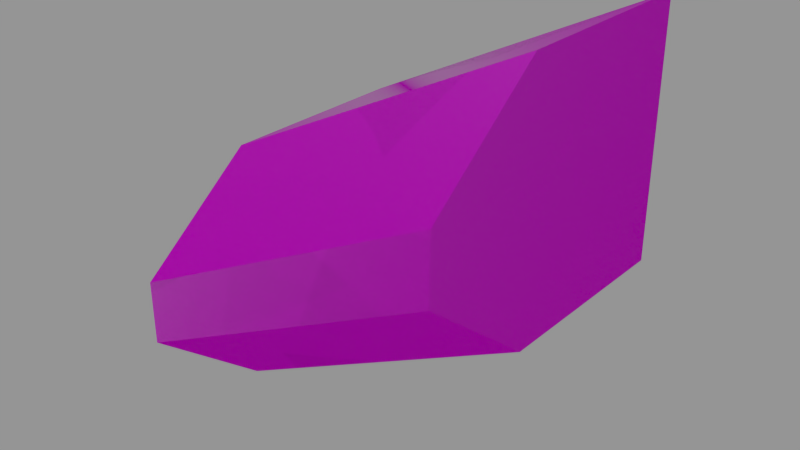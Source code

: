 # Source: Wings.blend  (saved by Blender 2.74.0; exported with 4.5.12 LTS)
import bpy
from mathutils import Matrix  # noqa: F401  (used for matrix-valued properties, if any)

bpy.ops.wm.read_factory_settings(use_empty=True)
scene = bpy.context.scene
scene.name = 'BlastDoorWingLeft0'

# ---- collections
col_collection_1 = bpy.data.collections.new('Collection 1'); scene.collection.children.link(col_collection_1)
col_collection_2 = bpy.data.collections.new('Collection 2'); scene.collection.children.link(col_collection_2)
col_collection_2.hide_render = True
col_collection_2.hide_viewport = True
col_collection_3 = bpy.data.collections.new('Collection 3'); scene.collection.children.link(col_collection_3)
col_collection_3.hide_render = True
col_collection_3.hide_viewport = True
col_collection_4 = bpy.data.collections.new('Collection 4'); scene.collection.children.link(col_collection_4)
col_collection_4.hide_render = True
col_collection_4.hide_viewport = True

# ---- images (referenced by path relative to the original .blend; pixels are not part of the script)
import os
ASSET_DIR = os.environ.get("B2B_ASSET_DIR", "")  # directory of the original .blend (textures are referenced by path, not embedded)
HERE = os.path.dirname(os.path.abspath(__file__))  # packed textures are extracted next to this script under _unpacked/

def load_image(name, relpath, width, height, colorspace="sRGB"):
    """Load a texture the original file referenced (path relative to the .blend, or extracted next to this script)."""
    p = next((c for c in (os.path.join(HERE, relpath), os.path.join(ASSET_DIR, relpath)) if relpath and os.path.exists(c)), "")
    if p:
        img = bpy.data.images.load(p, check_existing=True)
        img.name = name
    else:  # same state as the original file: an image datablock whose file is absent (Cycles renders it pink)
        img = bpy.data.images.new(name, width, height)
        img.source = "FILE"
        img.filepath = "//" + (relpath or name)
    img.colorspace_settings.name = colorspace
    return img
img_doorblock_cm_dds = load_image('DoorBlock_cm.dds', 'Textures/DoorBlock_cm.dds', 1024, 1024, 'sRGB')
img_doorblock_ng_dds = load_image('DoorBlock_ng.dds', 'Textures/DoorBlock_ng.dds', 1024, 1024, 'Non-Color')
img_doorblock_add_dds = load_image('DoorBlock_add.dds', 'Textures/DoorBlock_add.dds', 1024, 1024, 'Non-Color')
img_concrete1 = load_image('Concrete1', 'Textures/DoorBlock_me.dds', 1024, 1024, 'sRGB')
img_doorblock_ns_dds = load_image('DoorBlock_ns.dds', 'Textures/DoorBlock_ns.dds', 1024, 1024, 'Non-Color')

# ---- materials (node trees are filled in below, after node groups)
mat_blastdoorconcrete = bpy.data.materials.new('BlastDoorConcrete')
mat_blastdoorconcrete.alpha_threshold = 0.0
mat_blastdoorconcrete.diffuse_color = (0.5882, 0.5882, 0.5882, 1.0)
mat_blastdoorconcrete.specular_color = (0.9, 0.9, 0.9)
mat_blastdoorconcrete.roughness = 0.5
mat_blastdoorconcrete.specular_intensity = 0.0
mat_blastdoorconcrete.line_color = (0.0, 0.0, 0.0, 1.0)
mat_mountpoint = bpy.data.materials.new('MountPoint')
mat_mountpoint.alpha_threshold = 0.0
mat_mountpoint.diffuse_color = (0.317, 1.0, 0.032, 1.0)
mat_mountpoint.roughness = 0.5

# ---- node groups
ng_spaceengineers_dx9_shader = bpy.data.node_groups.new('SpaceEngineers_DX9_Shader', 'ShaderNodeTree')
_s = ng_spaceengineers_dx9_shader.interface.new_socket(name='Surface', in_out='OUTPUT', socket_type='NodeSocketShader')
_s = ng_spaceengineers_dx9_shader.interface.new_socket(name='Diffuse', in_out='INPUT', socket_type='NodeSocketColor')
_s = ng_spaceengineers_dx9_shader.interface.new_socket(name='Emissive', in_out='INPUT', socket_type='NodeSocketFloat')
_s.default_value = 1.0
_s.min_value = 0.0
_s.max_value = 1.0
_s = ng_spaceengineers_dx9_shader.interface.new_socket(name='Normal Map', in_out='INPUT', socket_type='NodeSocketColor')
_s.default_value = (0.5, 0.5, 1.0, 1.0)
_s = ng_spaceengineers_dx9_shader.interface.new_socket(name='Specularity', in_out='INPUT', socket_type='NodeSocketFloat')
_s.min_value = 0.0
_s.max_value = 1.0
_s = ng_spaceengineers_dx9_shader.interface.new_socket(name='Uniform Color', in_out='INPUT', socket_type='NodeSocketColor')
_s.default_value = (1.0, 1.0, 1.0, 1.0)
_s = ng_spaceengineers_dx9_shader.interface.new_socket(name='Specular Intensity', in_out='INPUT', socket_type='NodeSocketFloat')
_s.min_value = 0.0
_s.max_value = 1000.0
_s = ng_spaceengineers_dx9_shader.interface.new_socket(name='Specular Power', in_out='INPUT', socket_type='NodeSocketFloat')
_s.min_value = 0.0
_s.max_value = 1000.0
_N = ng_spaceengineers_dx9_shader.nodes; _L = ng_spaceengineers_dx9_shader.links
n0 = _N.new('NodeGroupInput'); n0.name = 'Group Input'; n0.location = (-400, 0)
n1 = _N.new('NodeGroupOutput'); n1.name = 'Group Output'; n1.location = (200, 0)
n2 = _N.new('ShaderNodeNormalMap'); n2.name = 'NormalMap'; n2.location = (-200, -200)
n3 = _N.new('ShaderNodeBsdfDiffuse'); n3.name = 'DiffuseColor'; n3.location = (-200, 0)
n3.label = 'Diffuse Color'
_L.new(n0.outputs[2], n2.inputs[1])
_L.new(n0.outputs[0], n3.inputs[0])
_L.new(n2.outputs[0], n3.inputs[2])
_L.new(n3.outputs[0], n1.inputs[0])
n1.is_active_output = True
ng_spaceengineers_dx11_shader = bpy.data.node_groups.new('SpaceEngineers_DX11_Shader', 'ShaderNodeTree')
_s = ng_spaceengineers_dx11_shader.interface.new_socket(name='Surface', in_out='OUTPUT', socket_type='NodeSocketShader')
_s = ng_spaceengineers_dx11_shader.interface.new_socket(name='Base Color', in_out='INPUT', socket_type='NodeSocketColor')
_s = ng_spaceengineers_dx11_shader.interface.new_socket(name='Metalness', in_out='INPUT', socket_type='NodeSocketFloat')
_s.min_value = 0.0
_s.max_value = 1.0
_s = ng_spaceengineers_dx11_shader.interface.new_socket(name='Normal Map', in_out='INPUT', socket_type='NodeSocketColor')
_s.default_value = (0.5, 0.5, 1.0, 1.0)
_s = ng_spaceengineers_dx11_shader.interface.new_socket(name='Metalness', in_out='INPUT', socket_type='NodeSocketFloat')
_s.min_value = 0.0
_s.max_value = 1.0
_s = ng_spaceengineers_dx11_shader.interface.new_socket(name='AO/Emissivity', in_out='INPUT', socket_type='NodeSocketColor')
_s.default_value = (1.0, 0.0, 0.0, 1.0)
_s = ng_spaceengineers_dx11_shader.interface.new_socket(name='Coloring Mask', in_out='INPUT', socket_type='NodeSocketFloat')
_s.min_value = 0.0
_s.max_value = 1.0
_N = ng_spaceengineers_dx11_shader.nodes; _L = ng_spaceengineers_dx11_shader.links
n0 = _N.new('NodeGroupInput'); n0.name = 'Group Input'; n0.location = (-400, 0)
n1 = _N.new('NodeGroupOutput'); n1.name = 'Group Output'; n1.location = (800, 0)
n2 = _N.new('ShaderNodeMath'); n2.name = 'Invert'; n2.location = (-200, 0)
n2.label = 'Invert'
n2.operation = 'SUBTRACT'
n2.inputs[0].default_value = 1.0
n3 = _N.new('ShaderNodeMath'); n3.name = 'Pow2'; n3.location = (0, 0)
n3.label = 'Pow2'
n3.operation = 'POWER'
n3.inputs[1].default_value = 2.0
n4 = _N.new('ShaderNodeNormalMap'); n4.name = 'NormalMap'; n4.location = (-200, -200)
n5 = _N.new('ShaderNodeFresnel'); n5.name = 'FresnelDiffuse'; n5.location = (200, -600)
n5.label = 'Fresnel Diffuse'
n6 = _N.new('ShaderNodeBsdfDiffuse'); n6.name = 'DiffuseColor'; n6.location = (200, -400)
n6.label = 'Diffuse Color'
n7 = _N.new('ShaderNodeBsdfAnisotropic'); n7.name = 'DiffuseGloss'; n7.location = (200, -200)
n7.label = 'Diffuse Gloss'
n7.distribution = 'GGX'
n7.inputs[0].default_value = (1.0, 1.0, 1.0, 1.0)
n8 = _N.new('ShaderNodeMixShader'); n8.name = 'MixColor'; n8.location = (400, -400)
n9 = _N.new('ShaderNodeBsdfAnisotropic'); n9.name = 'MetalGloss'; n9.location = (200, 0)
n9.label = 'Metal Gloss'
n9.distribution = 'GGX'
n10 = _N.new('ShaderNodeFresnel'); n10.name = 'FresnelMetal'; n10.location = (200, 200)
n10.label = 'Fresnel Metal '
n10.inputs[0].default_value = 25.0
n11 = _N.new('ShaderNodeMath'); n11.name = 'MetalFactor'; n11.location = (400, 200)
n11.operation = 'MULTIPLY'
n11.use_clamp = True
n12 = _N.new('ShaderNodeMixShader'); n12.name = 'MixMetal'; n12.location = (600, 0)
n13 = _N.new('ShaderNodeMath'); n13.name = 'Math'; n13.location = (0, 0)
n13.operation = 'POWER'
n14 = _N.new('ShaderNodeMath'); n14.name = 'Math.001'; n14.location = (0, 0)
n14.operation = 'POWER'
_L.new(n0.outputs[3], n2.inputs[1])
_L.new(n2.outputs[0], n3.inputs[0])
_L.new(n0.outputs[2], n4.inputs[1])
_L.new(n4.outputs[0], n5.inputs[1])
_L.new(n0.outputs[0], n6.inputs[0])
_L.new(n3.outputs[0], n6.inputs[1])
_L.new(n4.outputs[0], n6.inputs[2])
_L.new(n4.outputs[0], n7.inputs[4])
_L.new(n5.outputs[0], n8.inputs[0])
_L.new(n6.outputs[0], n8.inputs[1])
_L.new(n7.outputs[0], n8.inputs[2])
_L.new(n0.outputs[0], n9.inputs[0])
_L.new(n4.outputs[0], n9.inputs[4])
_L.new(n4.outputs[0], n10.inputs[1])
_L.new(n10.outputs[0], n11.inputs[0])
_L.new(n0.outputs[1], n11.inputs[1])
_L.new(n11.outputs[0], n12.inputs[0])
_L.new(n8.outputs[0], n12.inputs[1])
_L.new(n9.outputs[0], n12.inputs[2])
_L.new(n12.outputs[0], n1.inputs[0])
_L.new(n3.outputs[0], n13.inputs[0])
_L.new(n13.outputs[0], n9.inputs[1])
_L.new(n3.outputs[0], n14.inputs[0])
_L.new(n14.outputs[0], n7.inputs[1])
n1.is_active_output = True

# ---- material node trees
mat_blastdoorconcrete.use_nodes = True; mat_blastdoorconcrete.node_tree.nodes.clear()
_N = mat_blastdoorconcrete.node_tree.nodes; _L = mat_blastdoorconcrete.node_tree.links
n0 = _N.new('NodeFrame'); n0.name = 'DX9Frame'; n0.location = (-630, -20)
n0.label = 'DirectX 9 Textures'
n0.width = 1117
n0.label_size = 25
n1 = _N.new('NodeFrame'); n1.name = 'DX11Frame'; n1.location = (-630, 630)
n1.label = 'DirectX 11 Textures'
n1.width = 1117
n1.label_size = 25
n2 = _N.new('ShaderNodeOutputMaterial'); n2.name = 'Material Output'; n2.location = (800, 150)
n3 = _N.new('ShaderNodeRGB'); n3.name = 'DiffuseColor'; n3.location = (430, -280)
n3.label = 'Diffuse Color'
n3.outputs[0].default_value = (1.0, 1.0, 1.0, 1.0)
n4 = _N.new('ShaderNodeValue'); n4.name = 'SpecularIntensity'; n4.location = (630, -280)
n4.label = 'Specular Intensity'
n4.outputs[0].default_value = 0.0
n5 = _N.new('ShaderNodeValue'); n5.name = 'SpecularPower'; n5.location = (630, -380)
n5.label = 'Specular Power'
n5.outputs[0].default_value = 0.0
n6 = _N.new('ShaderNodeGroup'); n6.name = 'DX9Shader'; n6.location = (880, -30)
n6.width = 207
n6.node_tree = ng_spaceengineers_dx9_shader
n7 = _N.new('ShaderNodeMixShader'); n7.name = 'ShaderToggle'; n7.location = (600, 150)
n7.label = 'Shader Toggle'
n7.inputs[0].default_value = 0.0
n8 = _N.new('ShaderNodeGroup'); n8.name = 'DX11Shader'; n8.location = (880, -30)
n8.width = 207
n8.node_tree = ng_spaceengineers_dx11_shader
n9 = _N.new('ShaderNodeTexImage'); n9.name = 'ColorMetalTexture'; n9.location = (30, -30)
n9.label = 'ColorMetalTexture'
n9.width = 140
n9.image = img_doorblock_cm_dds
n10 = _N.new('ShaderNodeTexImage'); n10.name = 'NormalGlossTexture'; n10.location = (230, -130)
n10.label = 'NormalGlossTexture'
n10.width = 140
n10.image = img_doorblock_ng_dds
n11 = _N.new('ShaderNodeTexImage'); n11.name = 'AddMapsTexture'; n11.location = (430, -230)
n11.label = 'AddMapsTexture'
n11.width = 140
n11.image = img_doorblock_add_dds
n12 = _N.new('ShaderNodeTexImage'); n12.name = 'AlphamaskTexture'; n12.location = (630, -330)
n12.label = 'AlphamaskTexture'
n12.width = 140
n13 = _N.new('ShaderNodeTexImage'); n13.name = 'DiffuseTexture'; n13.location = (30, -80)
n13.label = 'DiffuseTexture'
n13.width = 140
n13.image = img_concrete1
n14 = _N.new('ShaderNodeTexImage'); n14.name = 'NormalTexture'; n14.location = (230, -180)
n14.label = 'NormalTexture'
n14.width = 140
n14.image = img_doorblock_ns_dds
n3.parent = n0
n4.parent = n0
n5.parent = n0
n6.parent = n0
n8.parent = n1
n9.parent = n1
n10.parent = n1
n11.parent = n1
n12.parent = n1
n13.parent = n0
n14.parent = n0
_L.new(n9.outputs[0], n8.inputs[0])
_L.new(n9.outputs[1], n8.inputs[1])
_L.new(n10.outputs[0], n8.inputs[2])
_L.new(n10.outputs[1], n8.inputs[3])
_L.new(n11.outputs[0], n8.inputs[4])
_L.new(n11.outputs[1], n8.inputs[5])
_L.new(n13.outputs[0], n6.inputs[0])
_L.new(n13.outputs[1], n6.inputs[1])
_L.new(n14.outputs[0], n6.inputs[2])
_L.new(n14.outputs[1], n6.inputs[3])
_L.new(n3.outputs[0], n6.inputs[4])
_L.new(n4.outputs[0], n6.inputs[5])
_L.new(n5.outputs[0], n6.inputs[6])
_L.new(n8.outputs[0], n7.inputs[1])
_L.new(n6.outputs[0], n7.inputs[2])
_L.new(n7.outputs[0], n2.inputs[0])
n2.is_active_output = True

# ---- meshes
me_untitled_008 = bpy.data.meshes.new('Untitled.008')
me_untitled_008.from_pydata([(1.25, 1.25, -0.9954), (-1.25, 1.25, -2.245), (1.25, 1.25, 0.9954), (-1.25, 1.25, -0.2546), (1.25, -0.3152, -0.9954), (-1.25, -0.3152, -2.245), (1.25, -0.3152, 0.9954), (-1.25, -0.3152, -0.2546), (1.25, -1.25, -0.251), (-1.25, -1.25, -1.501), (1.25, -1.25, 0.251), (-1.25, -1.25, -0.999)], [], [(0, 4, 5, 1), (3, 7, 6, 2), (8, 9, 5, 4), (7, 3, 1, 5), (11, 10, 6, 7), (4, 0, 2, 6), (4, 6, 10, 8), (7, 5, 9, 11), (0, 1, 3, 2), (8, 10, 11, 9)])
_uv = me_untitled_008.uv_layers.new(name='UVChannel_1')
_uv.uv.foreach_set('vector', [0.468, 0.0007192, 0.468, 0.393, 0.9935, 0.3935, 0.9935, 0.001867, 0.468, 0.0007192, 0.468, 0.393, 0.9935, 0.3935, 0.9935, 0.001867, 0.4683, 0.3928, 0.9943, 0.3928, 0.9943, 0.1318, 0.4683, 0.1318, 0.3949, 0.2538, 0.3949, 0.01277, 0.009971, 0.01277, 0.009971, 0.2538, 0.468, 0.3926, 0.994, 0.3926, 0.994, 0.1317, 0.468, 0.1317, 0.3956, 0.2534, 0.3956, 0.0116, 0.00939, 0.0116, 0.00939, 0.2534, 0.3956, 0.2534, 0.00939, 0.2534, 0.1538, 0.3978, 0.2512, 0.3978, 0.3949, 0.2538, 0.009971, 0.2538, 0.1539, 0.3977, 0.251, 0.3977, 0.9958, 0.003362, 0.4689, 0.003362, 0.4689, 0.3922, 0.9958, 0.3922, 0.6377, 0.9905, 0.7695, 0.9905, 0.7695, 0.4978, 0.6377, 0.4978])
me_untitled_008.materials.append(mat_blastdoorconcrete)
me_untitled_008.use_remesh_preserve_volume = False
me_untitled_008.use_remesh_preserve_attributes = False
me_untitled_008.use_mirror_vertex_groups = False
me_untitled_008.update()
me_mountpoint_006 = bpy.data.meshes.new('MountPoint.006')
me_mountpoint_006.from_pydata([(1.25, 1.25, -1.0), (0.5, 1.25, -1.0), (0.5, 1.25, 0.75), (1.25, 1.25, 0.75), (-0.5, 1.25, -2.0), (-1.25, 1.25, -2.0), (-1.25, 1.25, -0.25), (-0.5, 1.25, -0.25), (0.5, 1.25, -1.5), (-0.5, 1.25, -1.5), (-0.5, 1.25, 0.25), (0.5, 1.25, 0.25), (-1.25, -0.5, -1.75), (-1.25, -1.25, -1.75), (-1.25, -1.25, -0.75), (-1.25, -0.5, -0.75), (1.25, -0.5, -1.0), (1.25, 1.25, -1.0), (1.25, 1.25, 1.0), (1.25, -0.5, 1.0), (-1.25, 1.25, -2.25), (-1.25, -0.5, -2.25), (-1.25, -0.5, -0.25), (-1.25, 1.25, -0.25), (1.25, -1.25, 0.5), (1.25, -0.5, 0.5), (1.25, -0.5, -0.5), (1.25, -1.25, -0.5)], [], [(0, 1, 2, 3), (4, 5, 6, 7), (8, 9, 10, 11), (12, 13, 14, 15), (16, 17, 18, 19), (20, 21, 22, 23), (27, 26, 25, 24)])
me_mountpoint_006.materials.append(mat_mountpoint)
me_mountpoint_006.use_remesh_preserve_volume = False
me_mountpoint_006.use_remesh_preserve_attributes = False
me_mountpoint_006.use_mirror_vertex_groups = False
me_mountpoint_006.update()
me_untitled_003 = bpy.data.meshes.new('Untitled.003')
me_untitled_003.from_pydata([(-1.25, 1.25, -0.9954), (1.25, 1.25, -2.245), (-1.25, 1.25, 0.9954), (1.25, 1.25, -0.2546), (-1.25, -0.3152, -0.9954), (1.25, -0.3152, -2.245), (-1.25, -0.3152, 0.9954), (1.25, -0.3152, -0.2546), (-1.25, -1.25, -0.251), (1.25, -1.25, -1.501), (-1.25, -1.25, 0.251), (1.25, -1.25, -0.999)], [], [(0, 1, 5, 4), (3, 2, 6, 7), (8, 4, 5, 9), (7, 5, 1, 3), (11, 7, 6, 10), (4, 6, 2, 0), (4, 8, 10, 6), (7, 11, 9, 5), (0, 2, 3, 1), (8, 9, 11, 10)])
_uv = me_untitled_003.uv_layers.new(name='UVChannel_1')
_uv.uv.foreach_set('vector', [0.468, 0.0007192, 0.9935, 0.001867, 0.9935, 0.3935, 0.468, 0.393, 0.468, 0.0007192, 0.9935, 0.001867, 0.9935, 0.3935, 0.468, 0.393, 0.4683, 0.3928, 0.4683, 0.1318, 0.9943, 0.1318, 0.9943, 0.3928, 0.3949, 0.2538, 0.009971, 0.2538, 0.009971, 0.01277, 0.3949, 0.01277, 0.468, 0.3926, 0.468, 0.1317, 0.994, 0.1317, 0.994, 0.3926, 0.3956, 0.2534, 0.00939, 0.2534, 0.00939, 0.0116, 0.3956, 0.0116, 0.3956, 0.2534, 0.2512, 0.3978, 0.1538, 0.3978, 0.00939, 0.2534, 0.3949, 0.2538, 0.251, 0.3977, 0.1539, 0.3977, 0.009971, 0.2538, 0.9958, 0.003362, 0.9958, 0.3922, 0.4689, 0.3922, 0.4689, 0.003362, 0.6377, 0.9905, 0.6377, 0.4978, 0.7695, 0.4978, 0.7695, 0.9905])
me_untitled_003.materials.append(mat_blastdoorconcrete)
me_untitled_003.use_remesh_preserve_volume = False
me_untitled_003.use_remesh_preserve_attributes = False
me_untitled_003.use_mirror_vertex_groups = False
me_untitled_003.update()

# ---- objects
ob_edge = bpy.data.objects.new('Edge', me_untitled_008)
ob_edge_mp = bpy.data.objects.new('Edge.mp', me_mountpoint_006)
ob_mirrortopbottom_001 = bpy.data.objects.new('MirrorTopBottom.001', None)
ob_edge_010 = bpy.data.objects.new('Edge.010', me_untitled_003)
ob_mirrorleftright_001 = bpy.data.objects.new('MirrorLeftRight.001', None)
ob_edge_009 = bpy.data.objects.new('Edge.009', me_untitled_003)
ob_mirrorfrontback_001 = bpy.data.objects.new('MirrorFrontBack.001', None)
ob_edge_008 = bpy.data.objects.new('Edge.008', me_untitled_003)

# ---- transforms, parenting, visibility, modifiers, constraints
ob_edge.location = (0.0, 2.384e-07, 0.0)
ob_edge.color = (0.8, 0.8, 0.8, 1.0)
ob_edge.lineart.crease_threshold = 0.0
ob_edge_mp.location = (0.0, 0.0, 0.0)
ob_edge_mp.lock_location = (True, True, True)
ob_edge_mp.lock_rotation = (True, True, True)
ob_edge_mp.lock_scale = (True, True, True)
ob_edge_mp.lineart.crease_threshold = 0.0
ob_mirrortopbottom_001.location = (0.0, 0.0, 7.5)
ob_mirrortopbottom_001.rotation_euler = (0.0, 3.142, 0.0)
ob_mirrortopbottom_001.empty_display_type = 'ARROWS'
ob_mirrortopbottom_001.empty_display_size = 2.5
ob_mirrortopbottom_001.empty_image_offset = (0.0, 0.0)
ob_mirrortopbottom_001.show_in_front = True
ob_mirrortopbottom_001.lineart.crease_threshold = 0.0
ob_edge_010.parent = ob_mirrortopbottom_001
ob_edge_010.location = (0.0, 2.384e-07, 0.0)
ob_edge_010.color = (0.8, 0.8, 0.8, 1.0)
ob_edge_010.hide_select = True
ob_edge_010.lineart.crease_threshold = 0.0
ob_mirrorleftright_001.location = (-7.5, 0.0, 0.0)
ob_mirrorleftright_001.empty_display_type = 'ARROWS'
ob_mirrorleftright_001.empty_display_size = 2.5
ob_mirrorleftright_001.empty_image_offset = (0.0, 0.0)
ob_mirrorleftright_001.show_in_front = True
ob_mirrorleftright_001.lineart.crease_threshold = 0.0
ob_edge_009.parent = ob_mirrorleftright_001
ob_edge_009.location = (0.0, 2.384e-07, 0.0)
ob_edge_009.color = (0.8, 0.8, 0.8, 1.0)
ob_edge_009.hide_select = True
ob_edge_009.lineart.crease_threshold = 0.0
ob_mirrorfrontback_001.location = (0.0, 7.5, 0.0)
ob_mirrorfrontback_001.rotation_euler = (0.0, 0.0, 3.142)
ob_mirrorfrontback_001.empty_display_type = 'ARROWS'
ob_mirrorfrontback_001.empty_display_size = 2.5
ob_mirrorfrontback_001.empty_image_offset = (0.0, 0.0)
ob_mirrorfrontback_001.show_in_front = True
ob_mirrorfrontback_001.lineart.crease_threshold = 0.0
ob_edge_008.parent = ob_mirrorfrontback_001
ob_edge_008.location = (0.0, 2.384e-07, 0.0)
ob_edge_008.color = (0.8, 0.8, 0.8, 1.0)
ob_edge_008.hide_select = True
ob_edge_008.lineart.crease_threshold = 0.0

# ---- collection membership
col_collection_1.objects.link(ob_edge)
col_collection_2.objects.link(ob_edge)
col_collection_3.objects.link(ob_edge_mp)
col_collection_4.objects.link(ob_mirrortopbottom_001)
col_collection_4.objects.link(ob_edge_010)
col_collection_4.objects.link(ob_mirrorleftright_001)
col_collection_4.objects.link(ob_edge_009)
col_collection_4.objects.link(ob_mirrorfrontback_001)
col_collection_4.objects.link(ob_edge_008)

# ---- scene / render settings (as saved in the file)
scene.frame_start = 1; scene.frame_end = 250; scene.frame_set(1)
scene.render.engine = 'CYCLES'
scene.render.image_settings.exr_codec = 'NONE'
scene.render.resolution_percentage = 50
scene.render.dither_intensity = 0.0
scene.cycles.use_denoising = False
scene.cycles.samples = 10
scene.cycles.sampling_pattern = 'TABULATED_SOBOL'
scene.cycles.light_sampling_threshold = 0.0
scene.cycles.use_adaptive_sampling = False
scene.cycles.use_light_tree = False
scene.cycles.blur_glossy = 0.0
scene.cycles.pixel_filter_type = 'GAUSSIAN'
scene.cycles.sample_clamp_indirect = 0.0
scene.view_settings.view_transform = 'Standard'
bpy.context.view_layer.update()

# ---- added for rendering (the .blend has no active camera and no usable light): camera, sun + grey world if the file has none
cam_auto = bpy.data.cameras.new('AutoCamera')
cam_auto.lens = 50.0
cam_auto.sensor_width = 36.0
cam_auto.clip_end = 1000.0
ob_auto_camera = bpy.data.objects.new('AutoCamera', cam_auto)
scene.collection.objects.link(ob_auto_camera)
ob_auto_camera.location = (4.44325, -5.3319, 2.9296)
ob_auto_camera.rotation_euler = (1.09748, -7.21219e-08, 0.694738)
scene.camera = ob_auto_camera
light_auto_sun = bpy.data.lights.new('AutoSun', 'SUN')
light_auto_sun.energy = 3.0
light_auto_sun.angle = 0.0523599
ob_auto_sun = bpy.data.objects.new('AutoSun', light_auto_sun)
scene.collection.objects.link(ob_auto_sun)
ob_auto_sun.rotation_euler = (0.872665, 0.174533, 0.523599)
if scene.world is None:
    world_auto = bpy.data.worlds.new('AutoWorld')
    world_auto.color = (0.3, 0.3, 0.3)
    scene.world = world_auto
bpy.context.view_layer.update()
